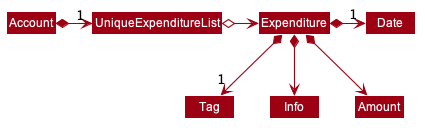

The diagram above was rendered by PlantUML. Its source (embedded in the PNG):
@startuml








skinparam BackgroundColor #FFFFFFF

skinparam Shadowing false

skinparam Class {
    FontColor #FFFFFF
    BorderThickness 1
    BorderColor #FFFFFF
    StereotypeFontColor #FFFFFF
    FontName Arial
}

skinparam Actor {
    BorderColor #000000
    Color #000000
    FontName Arial
}

skinparam Sequence {
    MessageAlign center
    BoxFontSize 15
    BoxPadding 0
    BoxFontColor #FFFFFF
    FontName Arial
}

skinparam Participant {
    FontColor #FFFFFFF
    Padding 20
}

skinparam MinClassWidth 50
skinparam ParticipantPadding 10
skinparam Shadowing false
skinparam DefaultTextAlignment center
skinparam packageStyle Rectangle

hide footbox
hide members
hide circle
skinparam arrowThickness 1.1
skinparam arrowColor #9D0012
skinparam classBackgroundColor #9D0012

Account *-right-> "1" UniqueExpenditureList

UniqueExpenditureList o-right-> Expenditure

Expenditure *--> "1" Tag
Expenditure *--> Info
Expenditure *--> Amount
Expenditure *-> "1" Date

@enduml